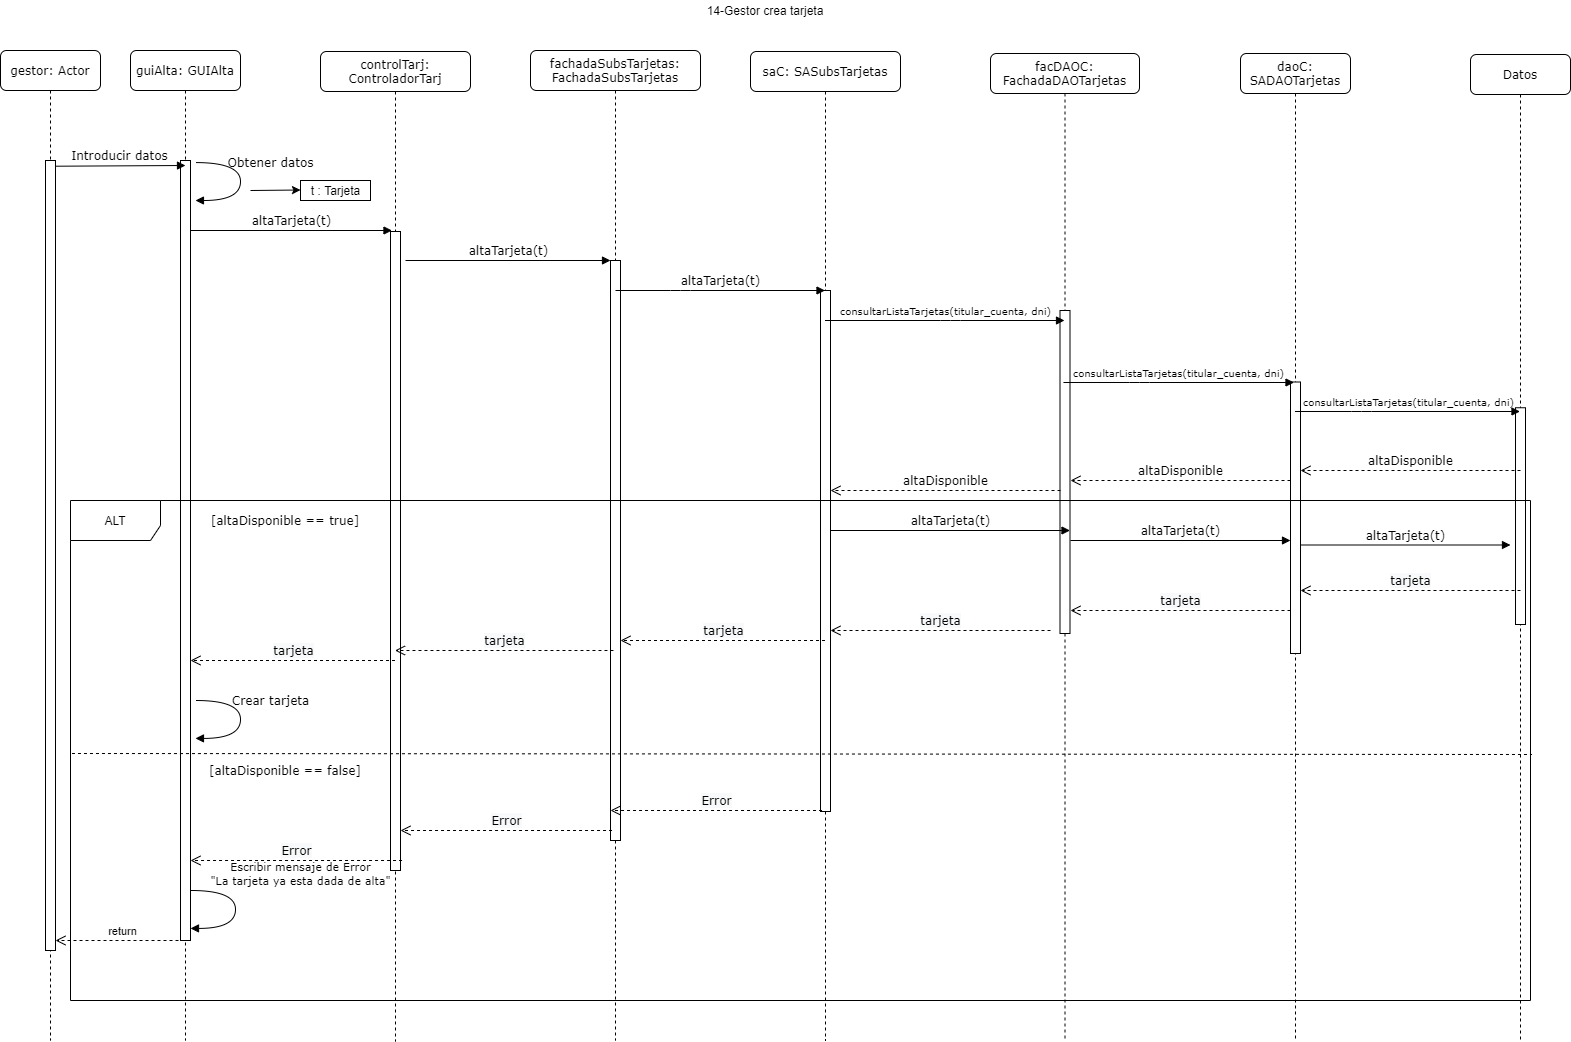

The diagram above was exported from draw.io. Its source (the exported page's mxGraphModel, read from the mxfile embedded in the PNG):
<mxGraphModel dx="1422" dy="794" grid="1" gridSize="10" guides="1" tooltips="1" connect="1" arrows="1" fold="1" page="1" pageScale="1" pageWidth="827" pageHeight="1169" math="0" shadow="0">
  <root>
    <mxCell id="0" />
    <mxCell id="1" parent="0" />
    <mxCell id="x-PHV4YmPv_nZIwRAq76-1" value="guiAlta: GUIAlta" style="shape=umlLifeline;perimeter=lifelinePerimeter;whiteSpace=wrap;html=1;container=1;collapsible=0;recursiveResize=0;outlineConnect=0;rounded=1;shadow=0;comic=0;labelBackgroundColor=none;strokeWidth=1;fontFamily=Verdana;fontSize=12;align=center;" parent="1" vertex="1">
      <mxGeometry x="160" y="80" width="110" height="990" as="geometry" />
    </mxCell>
    <mxCell id="x-PHV4YmPv_nZIwRAq76-2" value="" style="html=1;points=[];perimeter=orthogonalPerimeter;" parent="x-PHV4YmPv_nZIwRAq76-1" vertex="1">
      <mxGeometry x="50" y="110" width="10" height="780" as="geometry" />
    </mxCell>
    <mxCell id="x-PHV4YmPv_nZIwRAq76-3" value="controlTarj: ControladorTarj" style="shape=umlLifeline;perimeter=lifelinePerimeter;whiteSpace=wrap;html=1;container=1;collapsible=0;recursiveResize=0;outlineConnect=0;rounded=1;shadow=0;comic=0;labelBackgroundColor=none;strokeWidth=1;fontFamily=Verdana;fontSize=12;align=center;" parent="1" vertex="1">
      <mxGeometry x="350" y="81" width="150" height="990" as="geometry" />
    </mxCell>
    <mxCell id="x-PHV4YmPv_nZIwRAq76-4" value="" style="html=1;points=[];perimeter=orthogonalPerimeter;" parent="x-PHV4YmPv_nZIwRAq76-3" vertex="1">
      <mxGeometry x="70" y="180" width="10" height="639" as="geometry" />
    </mxCell>
    <mxCell id="x-PHV4YmPv_nZIwRAq76-5" value="fachadaSubsTarjetas:&lt;br&gt;FachadaSubsTarjetas" style="shape=umlLifeline;perimeter=lifelinePerimeter;whiteSpace=wrap;html=1;container=1;collapsible=0;recursiveResize=0;outlineConnect=0;rounded=1;shadow=0;comic=0;labelBackgroundColor=none;strokeWidth=1;fontFamily=Verdana;fontSize=12;align=center;" parent="1" vertex="1">
      <mxGeometry x="560" y="80" width="170" height="990" as="geometry" />
    </mxCell>
    <mxCell id="x-PHV4YmPv_nZIwRAq76-6" value="" style="html=1;points=[];perimeter=orthogonalPerimeter;" parent="x-PHV4YmPv_nZIwRAq76-5" vertex="1">
      <mxGeometry x="80" y="210" width="10" height="580" as="geometry" />
    </mxCell>
    <mxCell id="x-PHV4YmPv_nZIwRAq76-7" value="saC: SASubsTarjetas" style="shape=umlLifeline;perimeter=lifelinePerimeter;whiteSpace=wrap;html=1;container=1;collapsible=0;recursiveResize=0;outlineConnect=0;rounded=1;shadow=0;comic=0;labelBackgroundColor=none;strokeWidth=1;fontFamily=Verdana;fontSize=12;align=center;" parent="1" vertex="1">
      <mxGeometry x="780" y="81" width="150" height="989" as="geometry" />
    </mxCell>
    <mxCell id="x-PHV4YmPv_nZIwRAq76-8" value="" style="html=1;points=[];perimeter=orthogonalPerimeter;" parent="x-PHV4YmPv_nZIwRAq76-7" vertex="1">
      <mxGeometry x="70" y="239" width="10" height="521" as="geometry" />
    </mxCell>
    <mxCell id="x-PHV4YmPv_nZIwRAq76-9" value="facDAOC:&lt;br&gt;FachadaDAOTarjetas" style="shape=umlLifeline;perimeter=lifelinePerimeter;whiteSpace=wrap;html=1;container=1;collapsible=0;recursiveResize=0;outlineConnect=0;rounded=1;shadow=0;comic=0;labelBackgroundColor=none;strokeWidth=1;fontFamily=Verdana;fontSize=12;align=center;" parent="1" vertex="1">
      <mxGeometry x="1020" y="83" width="149" height="987" as="geometry" />
    </mxCell>
    <mxCell id="x-PHV4YmPv_nZIwRAq76-10" value="" style="html=1;points=[];perimeter=orthogonalPerimeter;" parent="x-PHV4YmPv_nZIwRAq76-9" vertex="1">
      <mxGeometry x="69.5" y="257" width="10" height="323" as="geometry" />
    </mxCell>
    <mxCell id="x-PHV4YmPv_nZIwRAq76-11" value="daoC: SADAOTarjetas" style="shape=umlLifeline;perimeter=lifelinePerimeter;whiteSpace=wrap;html=1;container=1;collapsible=0;recursiveResize=0;outlineConnect=0;rounded=1;shadow=0;comic=0;labelBackgroundColor=none;strokeWidth=1;fontFamily=Verdana;fontSize=12;align=center;" parent="1" vertex="1">
      <mxGeometry x="1270" y="83" width="110" height="987" as="geometry" />
    </mxCell>
    <mxCell id="x-PHV4YmPv_nZIwRAq76-12" value="" style="html=1;points=[];perimeter=orthogonalPerimeter;" parent="x-PHV4YmPv_nZIwRAq76-11" vertex="1">
      <mxGeometry x="50" y="328.5" width="10" height="271.5" as="geometry" />
    </mxCell>
    <mxCell id="x-PHV4YmPv_nZIwRAq76-13" value="gestor: Actor" style="shape=umlLifeline;perimeter=lifelinePerimeter;whiteSpace=wrap;html=1;container=1;collapsible=0;recursiveResize=0;outlineConnect=0;rounded=1;shadow=0;comic=0;labelBackgroundColor=none;strokeWidth=1;fontFamily=Verdana;fontSize=12;align=center;" parent="1" vertex="1">
      <mxGeometry x="30" y="80" width="100" height="990" as="geometry" />
    </mxCell>
    <mxCell id="x-PHV4YmPv_nZIwRAq76-14" value="" style="html=1;points=[];perimeter=orthogonalPerimeter;" parent="x-PHV4YmPv_nZIwRAq76-13" vertex="1">
      <mxGeometry x="45" y="110" width="10" height="790" as="geometry" />
    </mxCell>
    <mxCell id="x-PHV4YmPv_nZIwRAq76-15" value="altaTarjeta(t)" style="html=1;verticalAlign=bottom;endArrow=block;labelBackgroundColor=none;fontFamily=Verdana;fontSize=12;edgeStyle=elbowEdgeStyle;elbow=vertical;entryX=0.5;entryY=0.389;entryDx=0;entryDy=0;entryPerimeter=0;" parent="1" edge="1">
      <mxGeometry relative="1" as="geometry">
        <mxPoint x="435" y="290" as="sourcePoint" />
        <Array as="points">
          <mxPoint x="490" y="290" />
          <mxPoint x="500" y="245" />
        </Array>
        <mxPoint x="640" y="290.0200000000002" as="targetPoint" />
      </mxGeometry>
    </mxCell>
    <mxCell id="x-PHV4YmPv_nZIwRAq76-16" value="altaTarjeta(t)" style="html=1;verticalAlign=bottom;endArrow=block;labelBackgroundColor=none;fontFamily=Verdana;fontSize=12;edgeStyle=elbowEdgeStyle;elbow=vertical;" parent="1" target="x-PHV4YmPv_nZIwRAq76-7" edge="1">
      <mxGeometry relative="1" as="geometry">
        <mxPoint x="645" y="320" as="sourcePoint" />
        <mxPoint x="765" y="229.9999999999999" as="targetPoint" />
        <Array as="points">
          <mxPoint x="710" y="320" />
        </Array>
      </mxGeometry>
    </mxCell>
    <mxCell id="x-PHV4YmPv_nZIwRAq76-17" value="Introducir datos" style="html=1;verticalAlign=bottom;endArrow=block;entryX=0;entryY=0;labelBackgroundColor=none;fontFamily=Verdana;fontSize=12;edgeStyle=elbowEdgeStyle;elbow=vertical;" parent="1" edge="1">
      <mxGeometry relative="1" as="geometry">
        <mxPoint x="85" y="195.71428571428578" as="sourcePoint" />
        <mxPoint x="215" y="195" as="targetPoint" />
      </mxGeometry>
    </mxCell>
    <mxCell id="x-PHV4YmPv_nZIwRAq76-18" value="altaTarjeta(t)" style="html=1;verticalAlign=bottom;endArrow=block;labelBackgroundColor=none;fontFamily=Verdana;fontSize=12;edgeStyle=elbowEdgeStyle;elbow=vertical;entryX=0.148;entryY=0.194;entryDx=0;entryDy=0;entryPerimeter=0;" parent="1" edge="1">
      <mxGeometry relative="1" as="geometry">
        <mxPoint x="219.99999999999997" y="260.00142857142873" as="sourcePoint" />
        <mxPoint x="421.48" y="260.23" as="targetPoint" />
      </mxGeometry>
    </mxCell>
    <mxCell id="x-PHV4YmPv_nZIwRAq76-19" value="Datos" style="shape=umlLifeline;perimeter=lifelinePerimeter;whiteSpace=wrap;html=1;container=1;collapsible=0;recursiveResize=0;outlineConnect=0;rounded=1;shadow=0;comic=0;labelBackgroundColor=none;strokeWidth=1;fontFamily=Verdana;fontSize=12;align=center;" parent="1" vertex="1">
      <mxGeometry x="1500" y="84" width="100" height="986" as="geometry" />
    </mxCell>
    <mxCell id="x-PHV4YmPv_nZIwRAq76-20" value="" style="html=1;points=[];perimeter=orthogonalPerimeter;" parent="x-PHV4YmPv_nZIwRAq76-19" vertex="1">
      <mxGeometry x="45" y="353.25" width="10" height="216.75" as="geometry" />
    </mxCell>
    <mxCell id="x-PHV4YmPv_nZIwRAq76-21" value="14-Gestor crea tarjeta" style="text;html=1;strokeColor=none;fillColor=none;align=center;verticalAlign=middle;whiteSpace=wrap;rounded=0;" parent="1" vertex="1">
      <mxGeometry x="710" y="30" width="170" height="20" as="geometry" />
    </mxCell>
    <mxCell id="x-PHV4YmPv_nZIwRAq76-22" value="Obtener datos" style="html=1;verticalAlign=bottom;endArrow=block;labelBackgroundColor=none;fontFamily=Verdana;fontSize=12;elbow=vertical;edgeStyle=orthogonalEdgeStyle;curved=1;entryX=1;entryY=0.286;entryPerimeter=0;exitX=1.038;exitY=0.345;exitPerimeter=0;" parent="1" edge="1">
      <mxGeometry x="-0.1434" y="30" relative="1" as="geometry">
        <mxPoint x="225.33999999999997" y="192.08000000000004" as="sourcePoint" />
        <mxPoint x="224.9600000000001" y="229.99999999999977" as="targetPoint" />
        <Array as="points">
          <mxPoint x="269.96000000000004" y="191.9799999999999" />
          <mxPoint x="269.96000000000004" y="229.9799999999999" />
        </Array>
        <mxPoint as="offset" />
      </mxGeometry>
    </mxCell>
    <mxCell id="x-PHV4YmPv_nZIwRAq76-23" value="&lt;font style=&quot;font-size: 10px&quot;&gt;consultarListaTarjetas(titular_cuenta, dni)&lt;/font&gt;" style="html=1;verticalAlign=bottom;endArrow=block;labelBackgroundColor=none;fontFamily=Verdana;fontSize=12;edgeStyle=elbowEdgeStyle;elbow=vertical;" parent="1" source="x-PHV4YmPv_nZIwRAq76-7" target="x-PHV4YmPv_nZIwRAq76-9" edge="1">
      <mxGeometry relative="1" as="geometry">
        <mxPoint x="870" y="369.56999999999994" as="sourcePoint" />
        <mxPoint x="1079.5" y="369.56999999999994" as="targetPoint" />
        <Array as="points">
          <mxPoint x="980" y="350" />
          <mxPoint x="940" y="330" />
          <mxPoint x="1000" y="440" />
          <mxPoint x="950" y="470" />
          <mxPoint x="940" y="340" />
          <mxPoint x="940" y="400" />
          <mxPoint x="920" y="350" />
          <mxPoint x="920" y="340" />
          <mxPoint x="970" y="360" />
          <mxPoint x="950" y="350" />
          <mxPoint x="935" y="369.57000000000016" />
        </Array>
      </mxGeometry>
    </mxCell>
    <mxCell id="x-PHV4YmPv_nZIwRAq76-24" value="&lt;span style=&quot;font-size: 10px&quot;&gt;consultarListaTarjetas(titular_cuenta, dni)&lt;/span&gt;" style="html=1;verticalAlign=bottom;endArrow=block;labelBackgroundColor=none;fontFamily=Verdana;fontSize=12;edgeStyle=elbowEdgeStyle;elbow=vertical;" parent="1" edge="1">
      <mxGeometry relative="1" as="geometry">
        <mxPoint x="1092.947368421053" y="412" as="sourcePoint" />
        <mxPoint x="1323.5000000000005" y="412" as="targetPoint" />
        <Array as="points">
          <mxPoint x="1169" y="412" />
          <mxPoint x="1139" y="432" />
          <mxPoint x="1189" y="422" />
          <mxPoint x="1259" y="432" />
          <mxPoint x="1249" y="422" />
          <mxPoint x="1264.3695652173915" y="411" />
          <mxPoint x="1249.3695652173915" y="430.57000000000016" />
        </Array>
      </mxGeometry>
    </mxCell>
    <mxCell id="x-PHV4YmPv_nZIwRAq76-25" value="&lt;span style=&quot;font-size: 10px&quot;&gt;consultarListaTarjetas(titular_cuenta, dni)&lt;/span&gt;" style="html=1;verticalAlign=bottom;endArrow=block;labelBackgroundColor=none;fontFamily=Verdana;fontSize=12;edgeStyle=elbowEdgeStyle;elbow=vertical;" parent="1" source="x-PHV4YmPv_nZIwRAq76-11" target="x-PHV4YmPv_nZIwRAq76-19" edge="1">
      <mxGeometry relative="1" as="geometry">
        <mxPoint x="1401" y="421" as="sourcePoint" />
        <mxPoint x="1479.5" y="441" as="targetPoint" />
        <Array as="points">
          <mxPoint x="1391" y="441" />
          <mxPoint x="1516.3695652173915" y="410" />
          <mxPoint x="1496.3695652173915" y="400" />
          <mxPoint x="1481.3695652173915" y="419.57000000000016" />
        </Array>
      </mxGeometry>
    </mxCell>
    <mxCell id="x-PHV4YmPv_nZIwRAq76-26" value="altaDisponible" style="html=1;verticalAlign=bottom;endArrow=open;dashed=1;endSize=8;labelBackgroundColor=none;fontFamily=Verdana;fontSize=12;" parent="1" edge="1">
      <mxGeometry relative="1" as="geometry">
        <mxPoint x="1330" y="500" as="targetPoint" />
        <mxPoint x="1550" y="500" as="sourcePoint" />
      </mxGeometry>
    </mxCell>
    <mxCell id="x-PHV4YmPv_nZIwRAq76-27" value="altaDisponible" style="html=1;verticalAlign=bottom;endArrow=open;dashed=1;endSize=8;labelBackgroundColor=none;fontFamily=Verdana;fontSize=12;" parent="1" edge="1">
      <mxGeometry relative="1" as="geometry">
        <mxPoint x="1100" y="510" as="targetPoint" />
        <mxPoint x="1320" y="510" as="sourcePoint" />
      </mxGeometry>
    </mxCell>
    <mxCell id="x-PHV4YmPv_nZIwRAq76-28" value="altaDisponible" style="html=1;verticalAlign=bottom;endArrow=open;dashed=1;endSize=8;labelBackgroundColor=none;fontFamily=Verdana;fontSize=12;" parent="1" edge="1">
      <mxGeometry relative="1" as="geometry">
        <mxPoint x="860" y="520" as="targetPoint" />
        <mxPoint x="1090" y="520" as="sourcePoint" />
      </mxGeometry>
    </mxCell>
    <mxCell id="x-PHV4YmPv_nZIwRAq76-29" value="ALT" style="shape=umlFrame;whiteSpace=wrap;html=1;width=90;height=40;" parent="1" vertex="1">
      <mxGeometry x="100" y="530" width="1460" height="500" as="geometry" />
    </mxCell>
    <mxCell id="x-PHV4YmPv_nZIwRAq76-30" value="Crear tarjeta" style="html=1;verticalAlign=bottom;endArrow=block;labelBackgroundColor=none;fontFamily=Verdana;fontSize=12;elbow=vertical;edgeStyle=orthogonalEdgeStyle;curved=1;entryX=1;entryY=0.286;entryPerimeter=0;exitX=1.038;exitY=0.345;exitPerimeter=0;" parent="1" edge="1">
      <mxGeometry x="-0.1434" y="30" relative="1" as="geometry">
        <mxPoint x="225.35000000000002" y="730" as="sourcePoint" />
        <mxPoint x="224.97000000000014" y="767.9199999999998" as="targetPoint" />
        <Array as="points">
          <mxPoint x="269.97000000000014" y="729.8999999999999" />
          <mxPoint x="269.97000000000014" y="767.8999999999999" />
        </Array>
        <mxPoint as="offset" />
      </mxGeometry>
    </mxCell>
    <mxCell id="x-PHV4YmPv_nZIwRAq76-31" value="&lt;span style=&quot;font-family: &amp;#34;verdana&amp;#34;&quot;&gt;[altaDisponible == true]&lt;/span&gt;" style="text;html=1;strokeColor=none;fillColor=none;align=center;verticalAlign=middle;whiteSpace=wrap;rounded=0;" parent="1" vertex="1">
      <mxGeometry x="220" y="540" width="190" height="20" as="geometry" />
    </mxCell>
    <mxCell id="x-PHV4YmPv_nZIwRAq76-34" value="&lt;span style=&quot;font-family: &amp;#34;verdana&amp;#34; ; font-size: 12px ; background-color: rgb(248 , 249 , 250)&quot;&gt;tarjeta&lt;/span&gt;" style="html=1;verticalAlign=bottom;endArrow=open;dashed=1;endSize=8;entryX=0.488;entryY=0.475;entryDx=0;entryDy=0;entryPerimeter=0;" parent="1" source="x-PHV4YmPv_nZIwRAq76-3" edge="1">
      <mxGeometry relative="1" as="geometry">
        <mxPoint x="431.53999999999996" y="690" as="sourcePoint" />
        <mxPoint x="220.00000000000006" y="690" as="targetPoint" />
      </mxGeometry>
    </mxCell>
    <mxCell id="x-PHV4YmPv_nZIwRAq76-35" value="" style="endArrow=none;dashed=1;html=1;exitX=0.001;exitY=0.506;exitDx=0;exitDy=0;exitPerimeter=0;entryX=1.001;entryY=0.508;entryDx=0;entryDy=0;entryPerimeter=0;" parent="1" source="x-PHV4YmPv_nZIwRAq76-29" target="x-PHV4YmPv_nZIwRAq76-29" edge="1">
      <mxGeometry width="50" height="50" relative="1" as="geometry">
        <mxPoint x="630" y="770" as="sourcePoint" />
        <mxPoint x="680" y="720" as="targetPoint" />
        <Array as="points" />
      </mxGeometry>
    </mxCell>
    <mxCell id="x-PHV4YmPv_nZIwRAq76-36" value="&lt;span style=&quot;font-family: &amp;#34;verdana&amp;#34; ; font-size: 12px ; background-color: rgb(248 , 249 , 250)&quot;&gt;Error&lt;/span&gt;" style="html=1;verticalAlign=bottom;endArrow=open;dashed=1;endSize=8;entryX=0.488;entryY=0.475;entryDx=0;entryDy=0;entryPerimeter=0;" parent="1" edge="1">
      <mxGeometry relative="1" as="geometry">
        <mxPoint x="851.54" y="840" as="sourcePoint" />
        <mxPoint x="640" y="840" as="targetPoint" />
      </mxGeometry>
    </mxCell>
    <mxCell id="x-PHV4YmPv_nZIwRAq76-37" value="&lt;span style=&quot;font-family: &amp;#34;verdana&amp;#34; ; font-size: 12px ; background-color: rgb(248 , 249 , 250)&quot;&gt;Error&lt;/span&gt;" style="html=1;verticalAlign=bottom;endArrow=open;dashed=1;endSize=8;entryX=0.488;entryY=0.475;entryDx=0;entryDy=0;entryPerimeter=0;" parent="1" edge="1">
      <mxGeometry relative="1" as="geometry">
        <mxPoint x="641.54" y="860" as="sourcePoint" />
        <mxPoint x="430" y="860" as="targetPoint" />
      </mxGeometry>
    </mxCell>
    <mxCell id="x-PHV4YmPv_nZIwRAq76-38" value="&lt;span style=&quot;font-family: &amp;#34;verdana&amp;#34; ; font-size: 12px ; background-color: rgb(248 , 249 , 250)&quot;&gt;Error&lt;/span&gt;" style="html=1;verticalAlign=bottom;endArrow=open;dashed=1;endSize=8;entryX=0.488;entryY=0.475;entryDx=0;entryDy=0;entryPerimeter=0;" parent="1" edge="1">
      <mxGeometry relative="1" as="geometry">
        <mxPoint x="431.53999999999996" y="890" as="sourcePoint" />
        <mxPoint x="220.00000000000006" y="890" as="targetPoint" />
      </mxGeometry>
    </mxCell>
    <mxCell id="x-PHV4YmPv_nZIwRAq76-39" value="&lt;font style=&quot;font-size: 11px&quot;&gt;Escribir mensaje de Error&lt;br&gt;&quot;La tarjeta ya esta dada de alta&quot;&lt;/font&gt;" style="html=1;verticalAlign=bottom;endArrow=block;labelBackgroundColor=none;fontFamily=Verdana;fontSize=12;elbow=vertical;edgeStyle=orthogonalEdgeStyle;curved=1;entryX=1;entryY=0.286;entryPerimeter=0;exitX=1.038;exitY=0.345;exitPerimeter=0;" parent="1" edge="1">
      <mxGeometry x="-0.3002" y="65" relative="1" as="geometry">
        <mxPoint x="220.38" y="920" as="sourcePoint" />
        <mxPoint x="220.00000000000034" y="957.9199999999998" as="targetPoint" />
        <Array as="points">
          <mxPoint x="265.0000000000002" y="919.8999999999999" />
          <mxPoint x="265.0000000000002" y="957.8999999999999" />
        </Array>
        <mxPoint as="offset" />
      </mxGeometry>
    </mxCell>
    <mxCell id="x-PHV4YmPv_nZIwRAq76-40" value="&lt;span style=&quot;font-family: &amp;#34;verdana&amp;#34;&quot;&gt;[altaDisponible == false]&lt;/span&gt;" style="text;html=1;strokeColor=none;fillColor=none;align=center;verticalAlign=middle;whiteSpace=wrap;rounded=0;" parent="1" vertex="1">
      <mxGeometry x="220" y="790" width="190" height="20" as="geometry" />
    </mxCell>
    <mxCell id="x-PHV4YmPv_nZIwRAq76-44" value="return" style="html=1;verticalAlign=bottom;endArrow=open;dashed=1;endSize=8;" parent="1" target="x-PHV4YmPv_nZIwRAq76-14" edge="1">
      <mxGeometry relative="1" as="geometry">
        <mxPoint x="220" y="970" as="sourcePoint" />
        <mxPoint x="130" y="970" as="targetPoint" />
      </mxGeometry>
    </mxCell>
    <mxCell id="GNZ3RPMPnuFBPJT0ncFC-4" value="altaTarjeta(t)" style="html=1;verticalAlign=bottom;endArrow=block;labelBackgroundColor=none;fontFamily=Verdana;fontSize=12;edgeStyle=elbowEdgeStyle;elbow=vertical;" edge="1" parent="1">
      <mxGeometry relative="1" as="geometry">
        <mxPoint x="860" y="560" as="sourcePoint" />
        <mxPoint x="1099.5" y="560" as="targetPoint" />
        <Array as="points">
          <mxPoint x="1015.5" y="560" />
          <mxPoint x="1091.4285714285716" y="570" />
          <mxPoint x="1051.4285714285716" y="550" />
          <mxPoint x="1111.4285714285716" y="660" />
          <mxPoint x="1061.4285714285716" y="690" />
          <mxPoint x="1051.4285714285716" y="560" />
          <mxPoint x="1051.4285714285716" y="620" />
          <mxPoint x="1031.4285714285716" y="570" />
          <mxPoint x="1031.4285714285716" y="560" />
          <mxPoint x="1081.4285714285716" y="580" />
          <mxPoint x="1061.4285714285716" y="570" />
          <mxPoint x="1046.4285714285716" y="589.5700000000002" />
        </Array>
      </mxGeometry>
    </mxCell>
    <mxCell id="GNZ3RPMPnuFBPJT0ncFC-5" value="altaTarjeta(t)" style="html=1;verticalAlign=bottom;endArrow=block;labelBackgroundColor=none;fontFamily=Verdana;fontSize=12;edgeStyle=elbowEdgeStyle;elbow=vertical;" edge="1" parent="1">
      <mxGeometry relative="1" as="geometry">
        <mxPoint x="1100" y="570" as="sourcePoint" />
        <mxPoint x="1320" y="570" as="targetPoint" />
        <Array as="points">
          <mxPoint x="1255.5" y="570" />
          <mxPoint x="1331.4285714285716" y="580" />
          <mxPoint x="1291.4285714285716" y="560" />
          <mxPoint x="1351.4285714285716" y="670" />
          <mxPoint x="1301.4285714285716" y="700" />
          <mxPoint x="1291.4285714285716" y="570" />
          <mxPoint x="1291.4285714285716" y="630" />
          <mxPoint x="1271.4285714285716" y="580" />
          <mxPoint x="1271.4285714285716" y="570" />
          <mxPoint x="1321.4285714285716" y="590" />
          <mxPoint x="1301.4285714285716" y="580" />
          <mxPoint x="1286.4285714285716" y="599.5700000000002" />
        </Array>
      </mxGeometry>
    </mxCell>
    <mxCell id="GNZ3RPMPnuFBPJT0ncFC-6" value="altaTarjeta(t)" style="html=1;verticalAlign=bottom;endArrow=block;labelBackgroundColor=none;fontFamily=Verdana;fontSize=12;edgeStyle=elbowEdgeStyle;elbow=vertical;" edge="1" parent="1">
      <mxGeometry relative="1" as="geometry">
        <mxPoint x="1330" y="574.5" as="sourcePoint" />
        <mxPoint x="1540" y="575" as="targetPoint" />
        <Array as="points">
          <mxPoint x="1485.5" y="574.5" />
          <mxPoint x="1561.4285714285716" y="584.5" />
          <mxPoint x="1521.4285714285716" y="564.5" />
          <mxPoint x="1581.4285714285716" y="674.5" />
          <mxPoint x="1531.4285714285716" y="704.5" />
          <mxPoint x="1521.4285714285716" y="574.5" />
          <mxPoint x="1521.4285714285716" y="634.5" />
          <mxPoint x="1501.4285714285716" y="584.5" />
          <mxPoint x="1501.4285714285716" y="574.5" />
          <mxPoint x="1551.4285714285716" y="594.5" />
          <mxPoint x="1531.4285714285716" y="584.5" />
          <mxPoint x="1516.4285714285716" y="604.0700000000002" />
        </Array>
      </mxGeometry>
    </mxCell>
    <mxCell id="GNZ3RPMPnuFBPJT0ncFC-7" value="&lt;span style=&quot;font-family: &amp;#34;verdana&amp;#34; ; font-size: 12px ; background-color: rgb(248 , 249 , 250)&quot;&gt;tarjeta&lt;/span&gt;" style="html=1;verticalAlign=bottom;endArrow=open;dashed=1;endSize=8;exitX=0.488;exitY=0.514;exitDx=0;exitDy=0;exitPerimeter=0;" edge="1" parent="1">
      <mxGeometry relative="1" as="geometry">
        <mxPoint x="642.96" y="680.0000000000001" as="sourcePoint" />
        <mxPoint x="424.5" y="680.0000000000001" as="targetPoint" />
      </mxGeometry>
    </mxCell>
    <mxCell id="GNZ3RPMPnuFBPJT0ncFC-8" value="&lt;span style=&quot;font-family: &amp;#34;verdana&amp;#34; ; font-size: 12px ; background-color: rgb(248 , 249 , 250)&quot;&gt;tarjeta&lt;/span&gt;" style="html=1;verticalAlign=bottom;endArrow=open;dashed=1;endSize=8;" edge="1" parent="1">
      <mxGeometry relative="1" as="geometry">
        <mxPoint x="854.5" y="670" as="sourcePoint" />
        <mxPoint x="650" y="670" as="targetPoint" />
      </mxGeometry>
    </mxCell>
    <mxCell id="GNZ3RPMPnuFBPJT0ncFC-9" value="&lt;span style=&quot;font-family: &amp;#34;verdana&amp;#34; ; font-size: 12px ; background-color: rgb(248 , 249 , 250)&quot;&gt;tarjeta&lt;/span&gt;" style="html=1;verticalAlign=bottom;endArrow=open;dashed=1;endSize=8;" edge="1" parent="1">
      <mxGeometry relative="1" as="geometry">
        <mxPoint x="1080" y="660" as="sourcePoint" />
        <mxPoint x="860" y="660" as="targetPoint" />
      </mxGeometry>
    </mxCell>
    <mxCell id="GNZ3RPMPnuFBPJT0ncFC-10" value="&lt;span style=&quot;font-family: &amp;#34;verdana&amp;#34; ; font-size: 12px ; background-color: rgb(248 , 249 , 250)&quot;&gt;tarjeta&lt;/span&gt;" style="html=1;verticalAlign=bottom;endArrow=open;dashed=1;endSize=8;" edge="1" parent="1">
      <mxGeometry relative="1" as="geometry">
        <mxPoint x="1320" y="640" as="sourcePoint" />
        <mxPoint x="1100" y="640" as="targetPoint" />
      </mxGeometry>
    </mxCell>
    <mxCell id="GNZ3RPMPnuFBPJT0ncFC-11" value="&lt;span style=&quot;font-family: &amp;#34;verdana&amp;#34; ; font-size: 12px ; background-color: rgb(248 , 249 , 250)&quot;&gt;tarjeta&lt;/span&gt;" style="html=1;verticalAlign=bottom;endArrow=open;dashed=1;endSize=8;" edge="1" parent="1">
      <mxGeometry relative="1" as="geometry">
        <mxPoint x="1550" y="620" as="sourcePoint" />
        <mxPoint x="1330" y="620" as="targetPoint" />
      </mxGeometry>
    </mxCell>
    <mxCell id="GNZ3RPMPnuFBPJT0ncFC-16" value="t : Tarjeta" style="html=1;" vertex="1" parent="1">
      <mxGeometry x="330" y="210" width="70" height="20" as="geometry" />
    </mxCell>
    <mxCell id="GNZ3RPMPnuFBPJT0ncFC-17" value="" style="endArrow=classic;html=1;" edge="1" parent="1">
      <mxGeometry width="50" height="50" relative="1" as="geometry">
        <mxPoint x="280" y="220" as="sourcePoint" />
        <mxPoint x="330" y="219.5" as="targetPoint" />
      </mxGeometry>
    </mxCell>
  </root>
</mxGraphModel>